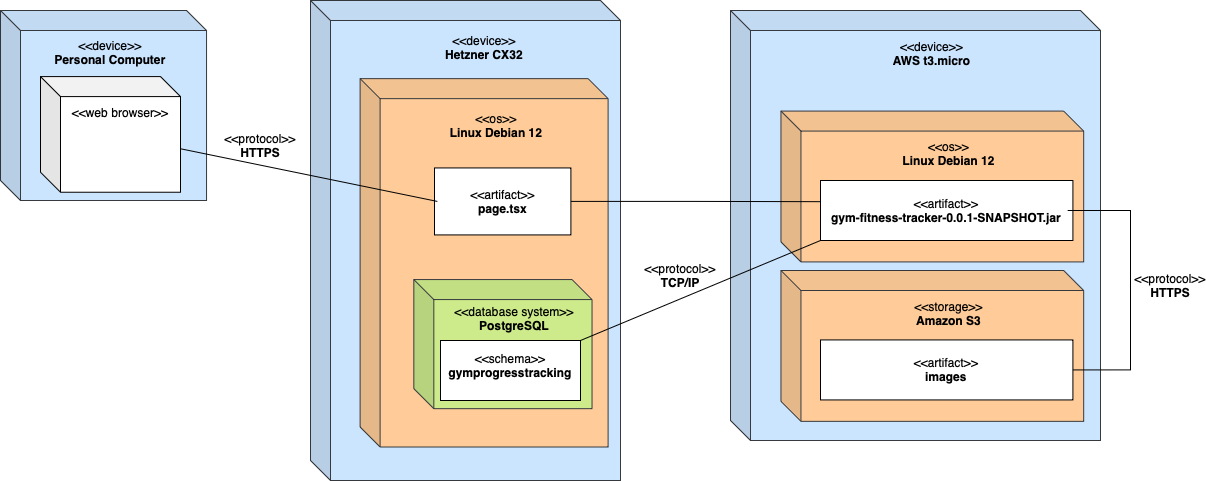

The diagram above was exported from draw.io. Its source (the exported page's mxGraphModel, read from the mxfile embedded in the PNG):
<mxGraphModel dx="1546" dy="1027" grid="1" gridSize="10" guides="1" tooltips="1" connect="1" arrows="1" fold="1" page="1" pageScale="1" pageWidth="850" pageHeight="1100" math="0" shadow="0">
  <root>
    <mxCell id="0" />
    <mxCell id="1" parent="0" />
    <mxCell id="zweyZrGD30zNyRP67yO5-9" value="" style="group" parent="1" vertex="1" connectable="0">
      <mxGeometry x="30" y="20" width="206.04" height="190" as="geometry" />
    </mxCell>
    <mxCell id="zweyZrGD30zNyRP67yO5-1" value="" style="shape=cube;whiteSpace=wrap;html=1;boundedLbl=1;backgroundOutline=1;darkOpacity=0.05;darkOpacity2=0.1;fillColor=#cce5ff;strokeColor=#36393d;" parent="zweyZrGD30zNyRP67yO5-9" vertex="1">
      <mxGeometry width="206.04" height="190" as="geometry" />
    </mxCell>
    <mxCell id="zweyZrGD30zNyRP67yO5-3" value="&amp;lt;&amp;lt;device&amp;gt;&amp;gt;&lt;div&gt;&lt;b&gt;Personal Computer&lt;/b&gt;&lt;/div&gt;" style="text;html=1;align=center;verticalAlign=middle;whiteSpace=wrap;rounded=0;" parent="zweyZrGD30zNyRP67yO5-9" vertex="1">
      <mxGeometry x="40" y="30.002608695652174" width="140" height="24.782608695652176" as="geometry" />
    </mxCell>
    <mxCell id="zweyZrGD30zNyRP67yO5-6" value="" style="shape=cube;whiteSpace=wrap;html=1;boundedLbl=1;backgroundOutline=1;darkOpacity=0.05;darkOpacity2=0.1;align=center;" parent="zweyZrGD30zNyRP67yO5-9" vertex="1">
      <mxGeometry x="40" y="66.08695652173913" width="140" height="115.65217391304348" as="geometry" />
    </mxCell>
    <mxCell id="zweyZrGD30zNyRP67yO5-10" value="&amp;lt;&amp;lt;web browser&amp;gt;&amp;gt;" style="text;html=1;align=center;verticalAlign=middle;whiteSpace=wrap;rounded=0;" parent="zweyZrGD30zNyRP67yO5-9" vertex="1">
      <mxGeometry x="70" y="89.99869565217391" width="100" height="24.782608695652176" as="geometry" />
    </mxCell>
    <mxCell id="zweyZrGD30zNyRP67yO5-18" value="" style="group" parent="1" vertex="1" connectable="0">
      <mxGeometry x="340" y="10" width="310" height="480" as="geometry" />
    </mxCell>
    <mxCell id="zweyZrGD30zNyRP67yO5-14" value="&amp;lt;&amp;lt;device&amp;gt;&amp;gt;&lt;br&gt;&lt;div&gt;&lt;b&gt;Hetzner&amp;nbsp;CX32&lt;/b&gt;&lt;/div&gt;" style="text;html=1;align=center;verticalAlign=middle;whiteSpace=wrap;rounded=0;" parent="zweyZrGD30zNyRP67yO5-18" vertex="1">
      <mxGeometry x="68.2" y="30.823377148634965" width="173.60000000000002" height="27.664307381193126" as="geometry" />
    </mxCell>
    <mxCell id="WcVSIt36STGnPMutvexC-4" value="" style="group" parent="zweyZrGD30zNyRP67yO5-18" vertex="1" connectable="0">
      <mxGeometry width="310" height="480" as="geometry" />
    </mxCell>
    <mxCell id="zweyZrGD30zNyRP67yO5-12" value="" style="shape=cube;whiteSpace=wrap;html=1;boundedLbl=1;backgroundOutline=1;darkOpacity=0.05;darkOpacity2=0.1;fillColor=#cce5ff;strokeColor=#36393d;" parent="WcVSIt36STGnPMutvexC-4" vertex="1">
      <mxGeometry width="310" height="480" as="geometry" />
    </mxCell>
    <mxCell id="WcVSIt36STGnPMutvexC-3" value="" style="group" parent="WcVSIt36STGnPMutvexC-4" vertex="1" connectable="0">
      <mxGeometry x="49.6" y="78.13953488372093" width="260.40000000000003" height="368.3720930232558" as="geometry" />
    </mxCell>
    <mxCell id="zweyZrGD30zNyRP67yO5-16" value="" style="shape=cube;whiteSpace=wrap;html=1;boundedLbl=1;backgroundOutline=1;darkOpacity=0.05;darkOpacity2=0.1;fillColor=#ffcc99;strokeColor=#36393d;" parent="WcVSIt36STGnPMutvexC-3" vertex="1">
      <mxGeometry width="248" height="368.3720930232558" as="geometry" />
    </mxCell>
    <mxCell id="WcVSIt36STGnPMutvexC-2" value="&amp;lt;&amp;lt;os&amp;gt;&amp;gt;&lt;div&gt;&lt;b&gt;Linux Debian 12&lt;/b&gt;&lt;br&gt;&lt;/div&gt;" style="text;html=1;align=center;verticalAlign=middle;whiteSpace=wrap;rounded=0;" parent="WcVSIt36STGnPMutvexC-3" vertex="1">
      <mxGeometry x="49.6" y="33.49128412537915" width="173.60000000000002" height="27.664307381193126" as="geometry" />
    </mxCell>
    <mxCell id="WcVSIt36STGnPMutvexC-18" value="" style="group" parent="WcVSIt36STGnPMutvexC-3" vertex="1" connectable="0">
      <mxGeometry x="74.4" y="89.30232558139535" width="136.4" height="66.97674418604652" as="geometry" />
    </mxCell>
    <mxCell id="WcVSIt36STGnPMutvexC-19" value="" style="rounded=0;whiteSpace=wrap;html=1;" parent="WcVSIt36STGnPMutvexC-18" vertex="1">
      <mxGeometry width="136.4" height="66.97674418604652" as="geometry" />
    </mxCell>
    <mxCell id="WcVSIt36STGnPMutvexC-20" value="&amp;lt;&amp;lt;artifact&amp;gt;&amp;gt;&lt;div&gt;&lt;b&gt;page.tsx&lt;/b&gt;&lt;/div&gt;" style="text;html=1;align=center;verticalAlign=middle;whiteSpace=wrap;rounded=0;" parent="WcVSIt36STGnPMutvexC-18" vertex="1">
      <mxGeometry x="2.8416666666666672" y="17.358139534883733" width="130.7166666666667" height="32.2493023255814" as="geometry" />
    </mxCell>
    <mxCell id="WcVSIt36STGnPMutvexC-39" value="" style="group" parent="WcVSIt36STGnPMutvexC-3" vertex="1" connectable="0">
      <mxGeometry x="53.73333333333333" y="200.93023255813952" width="178.19259259259258" height="129.10023255813957" as="geometry" />
    </mxCell>
    <mxCell id="WcVSIt36STGnPMutvexC-37" value="" style="shape=cube;whiteSpace=wrap;html=1;boundedLbl=1;backgroundOutline=1;darkOpacity=0.05;darkOpacity2=0.1;align=center;fillColor=#cdeb8b;strokeColor=#36393d;" parent="WcVSIt36STGnPMutvexC-39" vertex="1">
      <mxGeometry width="178.19259259259258" height="129.09767441860473" as="geometry" />
    </mxCell>
    <mxCell id="WcVSIt36STGnPMutvexC-38" value="&amp;lt;&amp;lt;database system&amp;gt;&amp;gt;&lt;div&gt;&lt;b&gt;PostgreSQL&lt;/b&gt;&lt;/div&gt;" style="text;html=1;align=center;verticalAlign=middle;whiteSpace=wrap;rounded=0;" parent="WcVSIt36STGnPMutvexC-39" vertex="1">
      <mxGeometry x="23.75901234567901" y="22.325581395348845" width="154.43358024691358" height="33.48837209302327" as="geometry" />
    </mxCell>
    <mxCell id="WcVSIt36STGnPMutvexC-42" value="" style="group" parent="WcVSIt36STGnPMutvexC-39" vertex="1" connectable="0">
      <mxGeometry x="21.66666666666663" y="60.930232558139565" width="150" height="60" as="geometry" />
    </mxCell>
    <mxCell id="WcVSIt36STGnPMutvexC-41" value="" style="rounded=0;whiteSpace=wrap;html=1;" parent="WcVSIt36STGnPMutvexC-42" vertex="1">
      <mxGeometry x="5" width="140" height="60" as="geometry" />
    </mxCell>
    <mxCell id="WcVSIt36STGnPMutvexC-40" value="&lt;div&gt;&amp;lt;&amp;lt;schema&amp;gt;&amp;gt;&lt;/div&gt;&lt;b&gt;gymprogresstracking&lt;/b&gt;" style="text;html=1;align=center;verticalAlign=middle;whiteSpace=wrap;rounded=0;" parent="WcVSIt36STGnPMutvexC-42" vertex="1">
      <mxGeometry y="10" width="150" height="30" as="geometry" />
    </mxCell>
    <mxCell id="WcVSIt36STGnPMutvexC-7" value="&amp;lt;&amp;lt;device&amp;gt;&amp;gt;&lt;div&gt;&lt;b&gt;Hetzner CX32&lt;/b&gt;&lt;br&gt;&lt;/div&gt;" style="text;html=1;align=center;verticalAlign=middle;whiteSpace=wrap;rounded=0;" parent="WcVSIt36STGnPMutvexC-4" vertex="1">
      <mxGeometry x="86.80000000000001" y="33.49128412537915" width="173.60000000000002" height="27.664307381193126" as="geometry" />
    </mxCell>
    <mxCell id="WcVSIt36STGnPMutvexC-21" value="" style="group" parent="1" vertex="1" connectable="0">
      <mxGeometry x="760" y="20" width="370" height="430" as="geometry" />
    </mxCell>
    <mxCell id="WcVSIt36STGnPMutvexC-22" value="" style="shape=cube;whiteSpace=wrap;html=1;boundedLbl=1;backgroundOutline=1;darkOpacity=0.05;darkOpacity2=0.1;fillColor=#cce5ff;strokeColor=#36393d;" parent="WcVSIt36STGnPMutvexC-21" vertex="1">
      <mxGeometry width="370" height="430" as="geometry" />
    </mxCell>
    <mxCell id="WcVSIt36STGnPMutvexC-23" value="&amp;lt;&amp;lt;device&amp;gt;&amp;gt;&lt;div&gt;&lt;b&gt;AWS t3.micro&lt;/b&gt;&lt;/div&gt;" style="text;html=1;align=center;verticalAlign=middle;whiteSpace=wrap;rounded=0;" parent="WcVSIt36STGnPMutvexC-21" vertex="1">
      <mxGeometry x="84.09090909090908" y="30.173337826086936" width="235.4545454545454" height="24.92363354037267" as="geometry" />
    </mxCell>
    <mxCell id="WcVSIt36STGnPMutvexC-24" value="" style="group" parent="WcVSIt36STGnPMutvexC-21" vertex="1" connectable="0">
      <mxGeometry x="50.45454545454535" y="100.56904761904761" width="302.7272727272727" height="150.85357142857143" as="geometry" />
    </mxCell>
    <mxCell id="WcVSIt36STGnPMutvexC-25" value="" style="shape=cube;whiteSpace=wrap;html=1;boundedLbl=1;backgroundOutline=1;darkOpacity=0.05;darkOpacity2=0.1;fillColor=#ffcc99;strokeColor=#36393d;" parent="WcVSIt36STGnPMutvexC-24" vertex="1">
      <mxGeometry width="302.7272727272727" height="150.85357142857143" as="geometry" />
    </mxCell>
    <mxCell id="WcVSIt36STGnPMutvexC-26" value="&amp;lt;&amp;lt;os&amp;gt;&amp;gt;&lt;div&gt;&lt;b&gt;Linux Debian 12&lt;/b&gt;&lt;br&gt;&lt;/div&gt;" style="text;html=1;align=center;verticalAlign=middle;whiteSpace=wrap;rounded=0;" parent="WcVSIt36STGnPMutvexC-24" vertex="1">
      <mxGeometry x="50.454545454545446" y="30.173337826086936" width="235.4545454545454" height="24.92363354037267" as="geometry" />
    </mxCell>
    <mxCell id="WcVSIt36STGnPMutvexC-27" value="" style="group" parent="WcVSIt36STGnPMutvexC-24" vertex="1" connectable="0">
      <mxGeometry x="39.550000000000004" y="69.43" width="252.41" height="60" as="geometry" />
    </mxCell>
    <mxCell id="WcVSIt36STGnPMutvexC-28" value="" style="rounded=0;whiteSpace=wrap;html=1;" parent="WcVSIt36STGnPMutvexC-27" vertex="1">
      <mxGeometry width="252.41" height="60" as="geometry" />
    </mxCell>
    <mxCell id="WcVSIt36STGnPMutvexC-29" value="&amp;lt;&amp;lt;artifact&amp;gt;&amp;gt;&lt;div&gt;&lt;b&gt;gym-fitness-tracker-0.0.1-SNAPSHOT.jar&lt;/b&gt;&lt;br&gt;&lt;/div&gt;" style="text;html=1;align=center;verticalAlign=middle;whiteSpace=wrap;rounded=0;" parent="WcVSIt36STGnPMutvexC-27" vertex="1">
      <mxGeometry x="5.258541666666667" y="15.550000000000011" width="241.8929166666667" height="28.89" as="geometry" />
    </mxCell>
    <mxCell id="WcVSIt36STGnPMutvexC-30" value="" style="group" parent="WcVSIt36STGnPMutvexC-21" vertex="1" connectable="0">
      <mxGeometry x="50.454545454545325" y="259.9990476190476" width="302.7272727272727" height="150.85357142857143" as="geometry" />
    </mxCell>
    <mxCell id="WcVSIt36STGnPMutvexC-31" value="" style="shape=cube;whiteSpace=wrap;html=1;boundedLbl=1;backgroundOutline=1;darkOpacity=0.05;darkOpacity2=0.1;fillColor=#ffcc99;strokeColor=#36393d;" parent="WcVSIt36STGnPMutvexC-30" vertex="1">
      <mxGeometry width="302.7272727272727" height="150.85357142857143" as="geometry" />
    </mxCell>
    <mxCell id="WcVSIt36STGnPMutvexC-32" value="&amp;lt;&amp;lt;storage&amp;gt;&amp;gt;&lt;div&gt;&lt;b&gt;Amazon S3&lt;/b&gt;&lt;/div&gt;" style="text;html=1;align=center;verticalAlign=middle;whiteSpace=wrap;rounded=0;" parent="WcVSIt36STGnPMutvexC-30" vertex="1">
      <mxGeometry x="50.454545454545446" y="30.173337826086936" width="235.4545454545454" height="24.92363354037267" as="geometry" />
    </mxCell>
    <mxCell id="WcVSIt36STGnPMutvexC-33" value="" style="group" parent="WcVSIt36STGnPMutvexC-30" vertex="1" connectable="0">
      <mxGeometry x="39.550000000000004" y="69.43" width="252.41" height="60" as="geometry" />
    </mxCell>
    <mxCell id="WcVSIt36STGnPMutvexC-34" value="" style="rounded=0;whiteSpace=wrap;html=1;" parent="WcVSIt36STGnPMutvexC-33" vertex="1">
      <mxGeometry width="252.41" height="60" as="geometry" />
    </mxCell>
    <mxCell id="WcVSIt36STGnPMutvexC-35" value="&amp;lt;&amp;lt;artifact&amp;gt;&amp;gt;&lt;div&gt;&lt;b&gt;images&lt;/b&gt;&lt;br&gt;&lt;/div&gt;" style="text;html=1;align=center;verticalAlign=middle;whiteSpace=wrap;rounded=0;" parent="WcVSIt36STGnPMutvexC-33" vertex="1">
      <mxGeometry x="5.258541666666667" y="15.550000000000011" width="241.8929166666667" height="28.89" as="geometry" />
    </mxCell>
    <mxCell id="WcVSIt36STGnPMutvexC-54" style="edgeStyle=orthogonalEdgeStyle;rounded=0;orthogonalLoop=1;jettySize=auto;html=1;entryX=1;entryY=0.5;entryDx=0;entryDy=0;endArrow=none;endFill=0;" parent="WcVSIt36STGnPMutvexC-21" source="WcVSIt36STGnPMutvexC-29" target="WcVSIt36STGnPMutvexC-34" edge="1">
      <mxGeometry relative="1" as="geometry">
        <Array as="points">
          <mxPoint x="400" y="200" />
          <mxPoint x="400" y="359" />
        </Array>
      </mxGeometry>
    </mxCell>
    <mxCell id="WcVSIt36STGnPMutvexC-43" style="rounded=0;orthogonalLoop=1;jettySize=auto;html=1;entryX=0;entryY=0.5;entryDx=0;entryDy=0;endArrow=none;endFill=0;" parent="1" source="zweyZrGD30zNyRP67yO5-6" target="WcVSIt36STGnPMutvexC-20" edge="1">
      <mxGeometry relative="1" as="geometry" />
    </mxCell>
    <mxCell id="WcVSIt36STGnPMutvexC-44" value="&lt;div&gt;&amp;lt;&amp;lt;protocol&amp;gt;&amp;gt;&lt;/div&gt;&lt;b&gt;HTTPS&lt;/b&gt;" style="text;html=1;align=center;verticalAlign=middle;whiteSpace=wrap;rounded=0;" parent="1" vertex="1">
      <mxGeometry x="260" y="140" width="60" height="30" as="geometry" />
    </mxCell>
    <mxCell id="WcVSIt36STGnPMutvexC-46" style="edgeStyle=orthogonalEdgeStyle;rounded=0;orthogonalLoop=1;jettySize=auto;html=1;entryX=0;entryY=0.353;entryDx=0;entryDy=0;entryPerimeter=0;endArrow=none;endFill=0;" parent="1" source="WcVSIt36STGnPMutvexC-19" target="WcVSIt36STGnPMutvexC-28" edge="1">
      <mxGeometry relative="1" as="geometry" />
    </mxCell>
    <mxCell id="WcVSIt36STGnPMutvexC-48" style="rounded=0;orthogonalLoop=1;jettySize=auto;html=1;exitX=0;exitY=1;exitDx=0;exitDy=0;entryX=1;entryY=0;entryDx=0;entryDy=0;endArrow=none;endFill=0;" parent="1" source="WcVSIt36STGnPMutvexC-28" target="WcVSIt36STGnPMutvexC-41" edge="1">
      <mxGeometry relative="1" as="geometry" />
    </mxCell>
    <mxCell id="WcVSIt36STGnPMutvexC-51" value="&amp;lt;&amp;lt;protocol&amp;gt;&amp;gt;&lt;div&gt;&lt;b&gt;TCP/IP&lt;/b&gt;&lt;/div&gt;" style="text;html=1;align=center;verticalAlign=middle;whiteSpace=wrap;rounded=0;" parent="1" vertex="1">
      <mxGeometry x="680" y="270" width="60" height="30" as="geometry" />
    </mxCell>
    <mxCell id="WcVSIt36STGnPMutvexC-53" value="&lt;div&gt;&amp;lt;&amp;lt;protocol&amp;gt;&amp;gt;&lt;/div&gt;&lt;b&gt;HTTPS&lt;/b&gt;" style="text;html=1;align=center;verticalAlign=middle;whiteSpace=wrap;rounded=0;" parent="1" vertex="1">
      <mxGeometry x="1170" y="280" width="60" height="30" as="geometry" />
    </mxCell>
  </root>
</mxGraphModel>